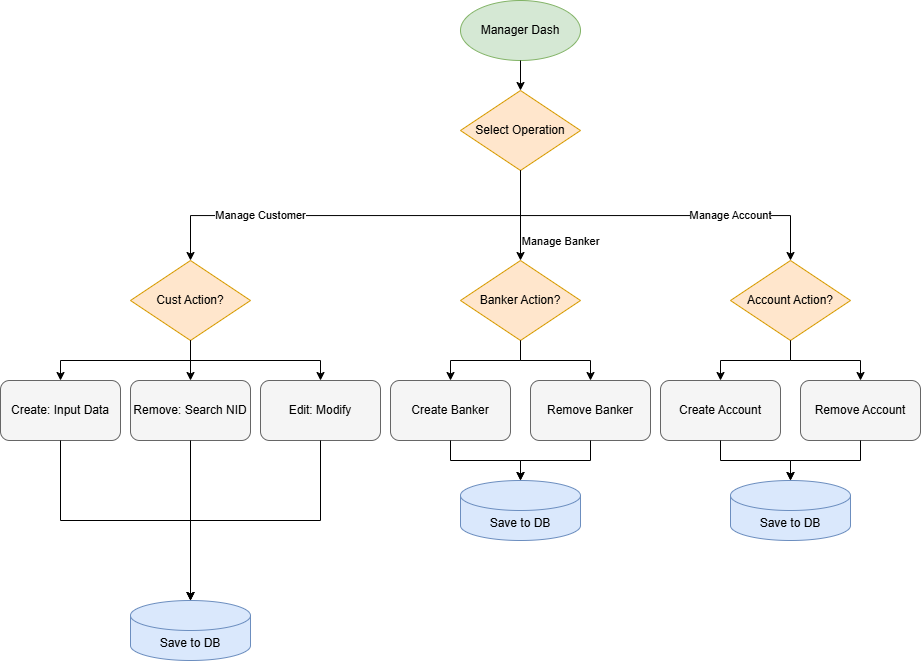

The diagram above was exported from draw.io. Its source (the exported page's mxGraphModel, read from the mxfile embedded in the PNG):
<mxGraphModel dx="2528" dy="914" grid="1" gridSize="10" guides="1" tooltips="1" connect="1" arrows="1" fold="1" page="1" pageScale="1" pageWidth="850" pageHeight="1100" math="0" shadow="0">
  <root>
    <mxCell id="0" />
    <mxCell id="1" parent="0" />
    <mxCell id="start" parent="1" style="ellipse;whiteSpace=wrap;html=1;fillColor=#d5e8d4;strokeColor=#82b366;" value="Manager Dash" vertex="1">
      <mxGeometry height="60" width="120" x="400" y="10" as="geometry" />
    </mxCell>
    <mxCell id="nav" parent="1" style="rhombus;whiteSpace=wrap;html=1;fillColor=#ffe6cc;strokeColor=#d79b00;" value="Select Operation" vertex="1">
      <mxGeometry height="80" width="120" x="400" y="100" as="geometry" />
    </mxCell>
    <mxCell id="cust_dec" parent="1" style="rhombus;whiteSpace=wrap;html=1;fillColor=#ffe6cc;strokeColor=#d79b00;" value="Cust Action?" vertex="1">
      <mxGeometry height="80" width="120" x="70" y="270" as="geometry" />
    </mxCell>
    <mxCell id="create_c" parent="1" style="rounded=1;whiteSpace=wrap;html=1;fillColor=#f5f5f5;strokeColor=#666666;" value="Create: Input Data" vertex="1">
      <mxGeometry height="60" width="120" x="-60" y="390" as="geometry" />
    </mxCell>
    <mxCell id="rem_c" parent="1" style="rounded=1;whiteSpace=wrap;html=1;fillColor=#f5f5f5;strokeColor=#666666;" value="Remove: Search NID" vertex="1">
      <mxGeometry height="60" width="120" x="70" y="390" as="geometry" />
    </mxCell>
    <mxCell id="edit_c" parent="1" style="rounded=1;whiteSpace=wrap;html=1;fillColor=#f5f5f5;strokeColor=#666666;" value="Edit: Modify" vertex="1">
      <mxGeometry height="60" width="120" x="200" y="390" as="geometry" />
    </mxCell>
    <mxCell id="save_c" parent="1" style="shape=cylinder3;whiteSpace=wrap;html=1;boundedLbl=1;backgroundOutline=1;size=15;fillColor=#dae8fc;strokeColor=#6c8ebf;" value="Save to DB" vertex="1">
      <mxGeometry height="60" width="120" x="70" y="610" as="geometry" />
    </mxCell>
    <mxCell id="bank_dec" parent="1" style="rhombus;whiteSpace=wrap;html=1;fillColor=#ffe6cc;strokeColor=#d79b00;" value="Banker Action?" vertex="1">
      <mxGeometry height="80" width="120" x="400" y="270" as="geometry" />
    </mxCell>
    <mxCell id="create_b" parent="1" style="rounded=1;whiteSpace=wrap;html=1;fillColor=#f5f5f5;strokeColor=#666666;" value="Create Banker" vertex="1">
      <mxGeometry height="60" width="120" x="330" y="390" as="geometry" />
    </mxCell>
    <mxCell id="rem_b" parent="1" style="rounded=1;whiteSpace=wrap;html=1;fillColor=#f5f5f5;strokeColor=#666666;" value="Remove Banker" vertex="1">
      <mxGeometry height="60" width="120" x="470" y="390" as="geometry" />
    </mxCell>
    <mxCell id="save_b" parent="1" style="shape=cylinder3;whiteSpace=wrap;html=1;boundedLbl=1;backgroundOutline=1;size=15;fillColor=#dae8fc;strokeColor=#6c8ebf;" value="Save to DB" vertex="1">
      <mxGeometry height="60" width="120" x="400" y="490" as="geometry" />
    </mxCell>
    <mxCell id="acc_dec" parent="1" style="rhombus;whiteSpace=wrap;html=1;fillColor=#ffe6cc;strokeColor=#d79b00;" value="Account Action?" vertex="1">
      <mxGeometry height="80" width="120" x="670" y="270" as="geometry" />
    </mxCell>
    <mxCell id="create_a" parent="1" style="rounded=1;whiteSpace=wrap;html=1;fillColor=#f5f5f5;strokeColor=#666666;" value="Create Account" vertex="1">
      <mxGeometry height="60" width="120" x="600" y="390" as="geometry" />
    </mxCell>
    <mxCell id="rem_a" parent="1" style="rounded=1;whiteSpace=wrap;html=1;fillColor=#f5f5f5;strokeColor=#666666;" value="Remove Account" vertex="1">
      <mxGeometry height="60" width="120" x="740" y="390" as="geometry" />
    </mxCell>
    <mxCell id="save_a" parent="1" style="shape=cylinder3;whiteSpace=wrap;html=1;boundedLbl=1;backgroundOutline=1;size=15;fillColor=#dae8fc;strokeColor=#6c8ebf;" value="Save to DB" vertex="1">
      <mxGeometry height="60" width="120" x="670" y="490" as="geometry" />
    </mxCell>
    <mxCell id="edge_0" edge="1" parent="1" source="start" style="edgeStyle=orthogonalEdgeStyle;rounded=0;orthogonalLoop=1;jettySize=auto;html=1;exitX=0.5;exitY=1;exitDx=0;exitDy=0;entryX=0.5;entryY=0;entryDx=0;entryDy=0;" target="nav" value="">
      <mxGeometry relative="1" as="geometry" />
    </mxCell>
    <mxCell id="edge_1" edge="1" parent="1" source="nav" style="edgeStyle=orthogonalEdgeStyle;rounded=0;orthogonalLoop=1;jettySize=auto;html=1;exitX=0.5;exitY=1;exitDx=0;exitDy=0;entryX=0.5;entryY=0;entryDx=0;entryDy=0;" target="cust_dec" value="Manage Customer">
      <mxGeometry relative="1" x="0.4524" as="geometry">
        <mxPoint as="offset" />
      </mxGeometry>
    </mxCell>
    <mxCell id="edge_2" edge="1" parent="1" source="nav" style="edgeStyle=orthogonalEdgeStyle;rounded=0;orthogonalLoop=1;jettySize=auto;html=1;exitX=0.5;exitY=1;exitDx=0;exitDy=0;entryX=0.5;entryY=0;entryDx=0;entryDy=0;" target="bank_dec" value="Manage Banker">
      <mxGeometry relative="1" x="0.5556" y="40" as="geometry">
        <mxPoint as="offset" />
      </mxGeometry>
    </mxCell>
    <mxCell id="edge_3" edge="1" parent="1" source="nav" style="edgeStyle=orthogonalEdgeStyle;rounded=0;orthogonalLoop=1;jettySize=auto;html=1;exitX=0.5;exitY=1;exitDx=0;exitDy=0;entryX=0.5;entryY=0;entryDx=0;entryDy=0;" target="acc_dec" value="Manage Account">
      <mxGeometry relative="1" x="0.4167" as="geometry">
        <mxPoint as="offset" />
      </mxGeometry>
    </mxCell>
    <mxCell id="edge_4" edge="1" parent="1" source="cust_dec" style="edgeStyle=orthogonalEdgeStyle;rounded=0;orthogonalLoop=1;jettySize=auto;html=1;exitX=0.5;exitY=1;exitDx=0;exitDy=0;entryX=0.5;entryY=0;entryDx=0;entryDy=0;" target="create_c" value="">
      <mxGeometry relative="1" as="geometry" />
    </mxCell>
    <mxCell id="edge_5" edge="1" parent="1" source="cust_dec" style="edgeStyle=orthogonalEdgeStyle;rounded=0;orthogonalLoop=1;jettySize=auto;html=1;exitX=0.5;exitY=1;exitDx=0;exitDy=0;entryX=0.5;entryY=0;entryDx=0;entryDy=0;" target="rem_c" value="">
      <mxGeometry relative="1" as="geometry" />
    </mxCell>
    <mxCell id="edge_6" edge="1" parent="1" source="cust_dec" style="edgeStyle=orthogonalEdgeStyle;rounded=0;orthogonalLoop=1;jettySize=auto;html=1;exitX=0.5;exitY=1;exitDx=0;exitDy=0;entryX=0.5;entryY=0;entryDx=0;entryDy=0;" target="edit_c" value="">
      <mxGeometry relative="1" as="geometry" />
    </mxCell>
    <mxCell id="edge_7" edge="1" parent="1" source="create_c" style="edgeStyle=orthogonalEdgeStyle;rounded=0;orthogonalLoop=1;jettySize=auto;html=1;exitX=0.5;exitY=1;exitDx=0;exitDy=0;entryX=0.5;entryY=0;entryDx=0;entryDy=0;" target="save_c" value="">
      <mxGeometry relative="1" as="geometry" />
    </mxCell>
    <mxCell id="edge_8" edge="1" parent="1" source="rem_c" style="edgeStyle=orthogonalEdgeStyle;rounded=0;orthogonalLoop=1;jettySize=auto;html=1;exitX=0.5;exitY=1;exitDx=0;exitDy=0;entryX=0.5;entryY=0;entryDx=0;entryDy=0;" target="save_c" value="">
      <mxGeometry relative="1" as="geometry" />
    </mxCell>
    <mxCell id="edge_9" edge="1" parent="1" source="edit_c" style="edgeStyle=orthogonalEdgeStyle;rounded=0;orthogonalLoop=1;jettySize=auto;html=1;exitX=0.5;exitY=1;exitDx=0;exitDy=0;entryX=0.5;entryY=0;entryDx=0;entryDy=0;" target="save_c" value="">
      <mxGeometry relative="1" as="geometry" />
    </mxCell>
    <mxCell id="edge_10" edge="1" parent="1" source="bank_dec" style="edgeStyle=orthogonalEdgeStyle;rounded=0;orthogonalLoop=1;jettySize=auto;html=1;exitX=0.5;exitY=1;exitDx=0;exitDy=0;entryX=0.5;entryY=0;entryDx=0;entryDy=0;" target="create_b" value="">
      <mxGeometry relative="1" as="geometry" />
    </mxCell>
    <mxCell id="edge_11" edge="1" parent="1" source="bank_dec" style="edgeStyle=orthogonalEdgeStyle;rounded=0;orthogonalLoop=1;jettySize=auto;html=1;exitX=0.5;exitY=1;exitDx=0;exitDy=0;entryX=0.5;entryY=0;entryDx=0;entryDy=0;" target="rem_b" value="">
      <mxGeometry relative="1" as="geometry" />
    </mxCell>
    <mxCell id="edge_12" edge="1" parent="1" source="create_b" style="edgeStyle=orthogonalEdgeStyle;rounded=0;orthogonalLoop=1;jettySize=auto;html=1;exitX=0.5;exitY=1;exitDx=0;exitDy=0;entryX=0.5;entryY=0;entryDx=0;entryDy=0;" value="">
      <mxGeometry relative="1" as="geometry">
        <mxPoint x="460" y="490" as="targetPoint" />
      </mxGeometry>
    </mxCell>
    <mxCell id="edge_13" edge="1" parent="1" source="rem_b" style="edgeStyle=orthogonalEdgeStyle;rounded=0;orthogonalLoop=1;jettySize=auto;html=1;exitX=0.5;exitY=1;exitDx=0;exitDy=0;entryX=0.5;entryY=0;entryDx=0;entryDy=0;" value="">
      <mxGeometry relative="1" as="geometry">
        <mxPoint x="460" y="490" as="targetPoint" />
      </mxGeometry>
    </mxCell>
    <mxCell id="edge_14" edge="1" parent="1" source="acc_dec" style="edgeStyle=orthogonalEdgeStyle;rounded=0;orthogonalLoop=1;jettySize=auto;html=1;exitX=0.5;exitY=1;exitDx=0;exitDy=0;entryX=0.5;entryY=0;entryDx=0;entryDy=0;" target="create_a" value="">
      <mxGeometry relative="1" as="geometry" />
    </mxCell>
    <mxCell id="edge_15" edge="1" parent="1" source="acc_dec" style="edgeStyle=orthogonalEdgeStyle;rounded=0;orthogonalLoop=1;jettySize=auto;html=1;exitX=0.5;exitY=1;exitDx=0;exitDy=0;entryX=0.5;entryY=0;entryDx=0;entryDy=0;" target="rem_a" value="">
      <mxGeometry relative="1" as="geometry" />
    </mxCell>
    <mxCell id="edge_16" edge="1" parent="1" source="create_a" style="edgeStyle=orthogonalEdgeStyle;rounded=0;orthogonalLoop=1;jettySize=auto;html=1;exitX=0.5;exitY=1;exitDx=0;exitDy=0;entryX=0.5;entryY=0;entryDx=0;entryDy=0;" target="save_a" value="">
      <mxGeometry relative="1" as="geometry" />
    </mxCell>
    <mxCell id="edge_17" edge="1" parent="1" source="rem_a" style="edgeStyle=orthogonalEdgeStyle;rounded=0;orthogonalLoop=1;jettySize=auto;html=1;exitX=0.5;exitY=1;exitDx=0;exitDy=0;entryX=0.5;entryY=0;entryDx=0;entryDy=0;" target="save_a" value="">
      <mxGeometry relative="1" as="geometry" />
    </mxCell>
  </root>
</mxGraphModel>